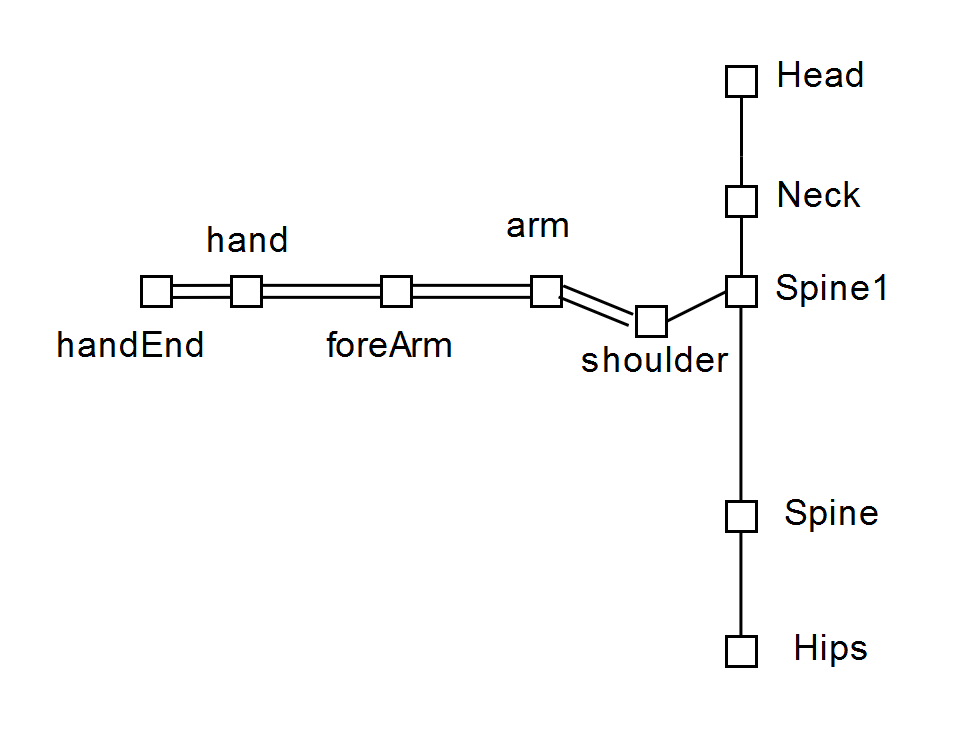

The diagram above was exported from draw.io. Its source (the exported page's mxGraphModel, read from the mxfile embedded in the PNG):
<mxGraphModel dx="634" dy="386" grid="1" gridSize="10" guides="1" tooltips="1" connect="1" arrows="1" fold="1" page="1" pageScale="1" pageWidth="850" pageHeight="1100" math="0" shadow="0">
  <root>
    <mxCell id="0" />
    <mxCell id="1" parent="0" />
    <mxCell id="p08zSEWNZpeI_E5zBX8x-6" value="" style="whiteSpace=wrap;html=1;aspect=fixed;" vertex="1" parent="1">
      <mxGeometry x="275" y="350" width="10" height="10" as="geometry" />
    </mxCell>
    <mxCell id="p08zSEWNZpeI_E5zBX8x-7" value="" style="whiteSpace=wrap;html=1;aspect=fixed;" vertex="1" parent="1">
      <mxGeometry x="275" y="305" width="10" height="10" as="geometry" />
    </mxCell>
    <mxCell id="p08zSEWNZpeI_E5zBX8x-8" value="" style="whiteSpace=wrap;html=1;aspect=fixed;" vertex="1" parent="1">
      <mxGeometry x="275" y="230" width="10" height="10" as="geometry" />
    </mxCell>
    <mxCell id="p08zSEWNZpeI_E5zBX8x-9" value="" style="endArrow=none;html=1;" edge="1" parent="1" source="p08zSEWNZpeI_E5zBX8x-10">
      <mxGeometry width="50" height="50" relative="1" as="geometry">
        <mxPoint x="280" y="230" as="sourcePoint" />
        <mxPoint x="280" y="190" as="targetPoint" />
      </mxGeometry>
    </mxCell>
    <mxCell id="p08zSEWNZpeI_E5zBX8x-11" value="" style="whiteSpace=wrap;html=1;aspect=fixed;" vertex="1" parent="1">
      <mxGeometry x="245" y="240" width="10" height="10" as="geometry" />
    </mxCell>
    <mxCell id="p08zSEWNZpeI_E5zBX8x-13" value="" style="whiteSpace=wrap;html=1;aspect=fixed;" vertex="1" parent="1">
      <mxGeometry x="210" y="230" width="10" height="10" as="geometry" />
    </mxCell>
    <mxCell id="p08zSEWNZpeI_E5zBX8x-16" value="" style="endArrow=none;html=1;exitX=0.5;exitY=0;exitDx=0;exitDy=0;entryX=0.5;entryY=1;entryDx=0;entryDy=0;" edge="1" parent="1" source="p08zSEWNZpeI_E5zBX8x-7" target="p08zSEWNZpeI_E5zBX8x-8">
      <mxGeometry width="50" height="50" relative="1" as="geometry">
        <mxPoint x="279.5" y="290" as="sourcePoint" />
        <mxPoint x="279.5" y="250" as="targetPoint" />
      </mxGeometry>
    </mxCell>
    <mxCell id="p08zSEWNZpeI_E5zBX8x-17" value="" style="endArrow=none;html=1;exitX=0.5;exitY=0;exitDx=0;exitDy=0;entryX=0.5;entryY=1;entryDx=0;entryDy=0;" edge="1" parent="1" source="p08zSEWNZpeI_E5zBX8x-6" target="p08zSEWNZpeI_E5zBX8x-7">
      <mxGeometry width="50" height="50" relative="1" as="geometry">
        <mxPoint x="290" y="320" as="sourcePoint" />
        <mxPoint x="289.5" y="260" as="targetPoint" />
      </mxGeometry>
    </mxCell>
    <mxCell id="p08zSEWNZpeI_E5zBX8x-10" value="" style="whiteSpace=wrap;html=1;aspect=fixed;" vertex="1" parent="1">
      <mxGeometry x="275" y="200" width="10" height="10" as="geometry" />
    </mxCell>
    <mxCell id="p08zSEWNZpeI_E5zBX8x-18" value="" style="endArrow=none;html=1;" edge="1" parent="1" target="p08zSEWNZpeI_E5zBX8x-10">
      <mxGeometry width="50" height="50" relative="1" as="geometry">
        <mxPoint x="280" y="230" as="sourcePoint" />
        <mxPoint x="280" y="190" as="targetPoint" />
      </mxGeometry>
    </mxCell>
    <mxCell id="p08zSEWNZpeI_E5zBX8x-19" value="" style="endArrow=none;html=1;" edge="1" parent="1">
      <mxGeometry width="50" height="50" relative="1" as="geometry">
        <mxPoint x="280" y="190" as="sourcePoint" />
        <mxPoint x="280" y="170" as="targetPoint" />
      </mxGeometry>
    </mxCell>
    <mxCell id="p08zSEWNZpeI_E5zBX8x-20" value="" style="whiteSpace=wrap;html=1;aspect=fixed;" vertex="1" parent="1">
      <mxGeometry x="275" y="160" width="10" height="10" as="geometry" />
    </mxCell>
    <mxCell id="p08zSEWNZpeI_E5zBX8x-21" value="" style="shape=link;html=1;entryX=-0.2;entryY=0.467;entryDx=0;entryDy=0;exitX=1;exitY=0.5;exitDx=0;exitDy=0;strokeWidth=1;entryPerimeter=0;" edge="1" parent="1" source="p08zSEWNZpeI_E5zBX8x-13" target="p08zSEWNZpeI_E5zBX8x-11">
      <mxGeometry width="50" height="50" relative="1" as="geometry">
        <mxPoint x="265" y="255" as="sourcePoint" />
        <mxPoint x="285" y="245" as="targetPoint" />
      </mxGeometry>
    </mxCell>
    <mxCell id="p08zSEWNZpeI_E5zBX8x-22" value="" style="endArrow=none;html=1;entryX=0;entryY=0.5;entryDx=0;entryDy=0;exitX=1;exitY=0.5;exitDx=0;exitDy=0;" edge="1" parent="1" source="p08zSEWNZpeI_E5zBX8x-11" target="p08zSEWNZpeI_E5zBX8x-8">
      <mxGeometry width="50" height="50" relative="1" as="geometry">
        <mxPoint x="290" y="240" as="sourcePoint" />
        <mxPoint x="290" y="220" as="targetPoint" />
      </mxGeometry>
    </mxCell>
    <mxCell id="p08zSEWNZpeI_E5zBX8x-23" value="" style="whiteSpace=wrap;html=1;aspect=fixed;" vertex="1" parent="1">
      <mxGeometry x="160" y="230" width="10" height="10" as="geometry" />
    </mxCell>
    <mxCell id="p08zSEWNZpeI_E5zBX8x-24" value="" style="whiteSpace=wrap;html=1;aspect=fixed;" vertex="1" parent="1">
      <mxGeometry x="110" y="230" width="10" height="10" as="geometry" />
    </mxCell>
    <mxCell id="p08zSEWNZpeI_E5zBX8x-25" value="" style="whiteSpace=wrap;html=1;aspect=fixed;" vertex="1" parent="1">
      <mxGeometry x="80" y="230" width="10" height="10" as="geometry" />
    </mxCell>
    <mxCell id="p08zSEWNZpeI_E5zBX8x-26" value="" style="shape=link;html=1;entryX=0;entryY=0.5;entryDx=0;entryDy=0;exitX=1;exitY=0.5;exitDx=0;exitDy=0;strokeWidth=1;" edge="1" parent="1" source="p08zSEWNZpeI_E5zBX8x-23" target="p08zSEWNZpeI_E5zBX8x-13">
      <mxGeometry width="50" height="50" relative="1" as="geometry">
        <mxPoint x="230" y="245" as="sourcePoint" />
        <mxPoint x="253" y="254.66666666666663" as="targetPoint" />
      </mxGeometry>
    </mxCell>
    <mxCell id="p08zSEWNZpeI_E5zBX8x-27" value="" style="shape=link;html=1;entryX=0;entryY=0.5;entryDx=0;entryDy=0;exitX=1;exitY=0.5;exitDx=0;exitDy=0;strokeWidth=1;" edge="1" parent="1" source="p08zSEWNZpeI_E5zBX8x-24" target="p08zSEWNZpeI_E5zBX8x-23">
      <mxGeometry width="50" height="50" relative="1" as="geometry">
        <mxPoint x="180" y="245" as="sourcePoint" />
        <mxPoint x="220" y="245" as="targetPoint" />
      </mxGeometry>
    </mxCell>
    <mxCell id="p08zSEWNZpeI_E5zBX8x-28" value="" style="shape=link;html=1;entryX=0;entryY=0.5;entryDx=0;entryDy=0;strokeWidth=1;" edge="1" parent="1" source="p08zSEWNZpeI_E5zBX8x-25" target="p08zSEWNZpeI_E5zBX8x-24">
      <mxGeometry width="50" height="50" relative="1" as="geometry">
        <mxPoint x="130" y="245" as="sourcePoint" />
        <mxPoint x="170" y="245" as="targetPoint" />
      </mxGeometry>
    </mxCell>
    <mxCell id="p08zSEWNZpeI_E5zBX8x-29" value="Hips" style="text;html=1;strokeColor=none;fillColor=none;align=center;verticalAlign=middle;whiteSpace=wrap;rounded=0;" vertex="1" parent="1">
      <mxGeometry x="290" y="345" width="40" height="20" as="geometry" />
    </mxCell>
    <mxCell id="p08zSEWNZpeI_E5zBX8x-30" value="Spine" style="text;html=1;strokeColor=none;fillColor=none;align=center;verticalAlign=middle;whiteSpace=wrap;rounded=0;" vertex="1" parent="1">
      <mxGeometry x="290" y="300" width="40" height="20" as="geometry" />
    </mxCell>
    <mxCell id="p08zSEWNZpeI_E5zBX8x-32" value="Spine1" style="text;html=1;strokeColor=none;fillColor=none;align=center;verticalAlign=middle;whiteSpace=wrap;rounded=0;" vertex="1" parent="1">
      <mxGeometry x="290" y="225" width="40" height="20" as="geometry" />
    </mxCell>
    <mxCell id="p08zSEWNZpeI_E5zBX8x-33" value="Neck" style="text;html=1;resizable=0;points=[];autosize=1;align=left;verticalAlign=top;spacingTop=-4;" vertex="1" parent="1">
      <mxGeometry x="290" y="195" width="40" height="20" as="geometry" />
    </mxCell>
    <mxCell id="p08zSEWNZpeI_E5zBX8x-34" value="Head" style="text;html=1;resizable=0;points=[];autosize=1;align=left;verticalAlign=top;spacingTop=-4;" vertex="1" parent="1">
      <mxGeometry x="290" y="155" width="50" height="20" as="geometry" />
    </mxCell>
    <mxCell id="p08zSEWNZpeI_E5zBX8x-35" value="shoulder" style="text;html=1;resizable=0;points=[];autosize=1;align=left;verticalAlign=top;spacingTop=-4;" vertex="1" parent="1">
      <mxGeometry x="225" y="250" width="60" height="20" as="geometry" />
    </mxCell>
    <mxCell id="p08zSEWNZpeI_E5zBX8x-36" value="arm" style="text;html=1;resizable=0;points=[];autosize=1;align=left;verticalAlign=top;spacingTop=-4;" vertex="1" parent="1">
      <mxGeometry x="200" y="205" width="40" height="20" as="geometry" />
    </mxCell>
    <mxCell id="p08zSEWNZpeI_E5zBX8x-37" value="foreArm" style="text;html=1;resizable=0;points=[];autosize=1;align=left;verticalAlign=top;spacingTop=-4;" vertex="1" parent="1">
      <mxGeometry x="140" y="245" width="60" height="20" as="geometry" />
    </mxCell>
    <mxCell id="p08zSEWNZpeI_E5zBX8x-38" value="hand" style="text;html=1;resizable=0;points=[];autosize=1;align=left;verticalAlign=top;spacingTop=-4;" vertex="1" parent="1">
      <mxGeometry x="100" y="210" width="40" height="20" as="geometry" />
    </mxCell>
    <mxCell id="p08zSEWNZpeI_E5zBX8x-39" value="handEnd" style="text;html=1;resizable=0;points=[];autosize=1;align=left;verticalAlign=top;spacingTop=-4;" vertex="1" parent="1">
      <mxGeometry x="50" y="245" width="70" height="20" as="geometry" />
    </mxCell>
  </root>
</mxGraphModel>